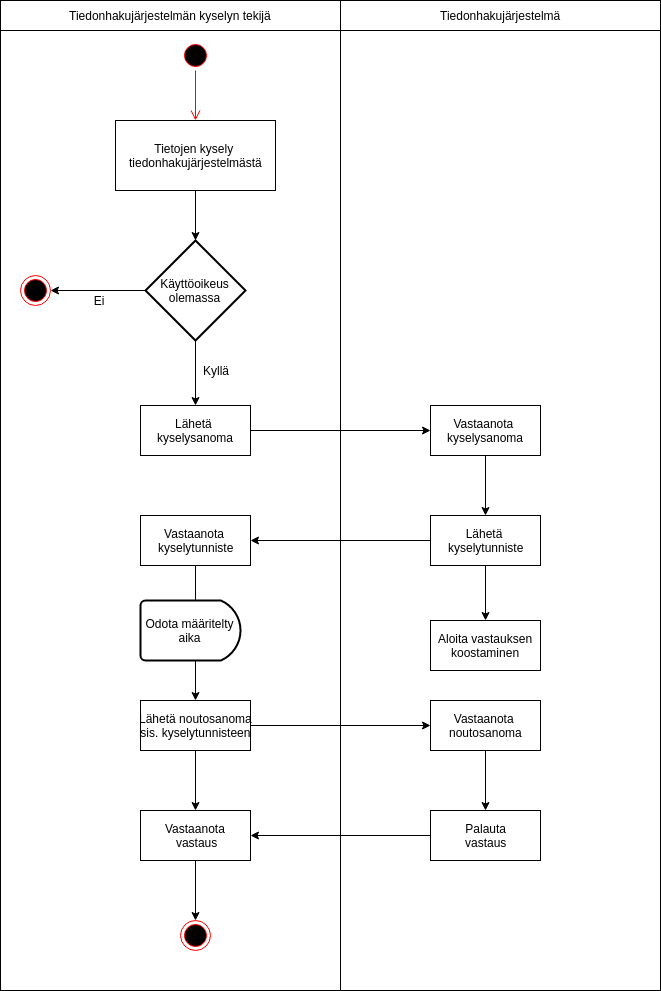

The diagram above was exported from draw.io. Its source (the exported page's mxGraphModel, read from the mxfile embedded in the PNG):
<mxGraphModel dx="1422" dy="599" grid="1" gridSize="10" guides="1" tooltips="1" connect="1" arrows="1" fold="1" page="1" pageScale="1" pageWidth="850" pageHeight="1100" math="0" shadow="0">
  <root>
    <mxCell id="0" />
    <mxCell id="1" parent="0" />
    <mxCell id="n9tnSGsol8YIWOQ1lJVu-21" value="" style="rounded=0;whiteSpace=wrap;html=1;" parent="1" vertex="1">
      <mxGeometry x="480" y="10" width="320" height="990" as="geometry" />
    </mxCell>
    <mxCell id="n9tnSGsol8YIWOQ1lJVu-20" value="" style="rounded=0;whiteSpace=wrap;html=1;" parent="1" vertex="1">
      <mxGeometry x="140" y="10" width="340" height="990" as="geometry" />
    </mxCell>
    <mxCell id="n9tnSGsol8YIWOQ1lJVu-1" value="" style="ellipse;html=1;shape=startState;fillColor=#000000;strokeColor=#ff0000;" parent="1" vertex="1">
      <mxGeometry x="320" y="50" width="30" height="30" as="geometry" />
    </mxCell>
    <mxCell id="n9tnSGsol8YIWOQ1lJVu-2" value="" style="edgeStyle=orthogonalEdgeStyle;html=1;verticalAlign=bottom;endArrow=open;endSize=8;strokeColor=#ff0000;entryX=0.5;entryY=0;entryDx=0;entryDy=0;" parent="1" source="n9tnSGsol8YIWOQ1lJVu-1" target="n9tnSGsol8YIWOQ1lJVu-3" edge="1">
      <mxGeometry relative="1" as="geometry">
        <mxPoint x="335" y="140" as="targetPoint" />
      </mxGeometry>
    </mxCell>
    <mxCell id="n9tnSGsol8YIWOQ1lJVu-3" value="&lt;div&gt;&lt;div&gt;&lt;span&gt;Tietojen kysely&lt;/span&gt;&lt;span&gt;&amp;nbsp;&lt;/span&gt;&lt;/div&gt;&lt;/div&gt;&lt;div&gt;tiedonhakujärjestelmästä&lt;/div&gt;" style="html=1;" parent="1" vertex="1">
      <mxGeometry x="255" y="130" width="160" height="70" as="geometry" />
    </mxCell>
    <mxCell id="n9tnSGsol8YIWOQ1lJVu-4" value="&lt;div&gt;Käyttöoikeus&lt;/div&gt;&lt;div&gt;olemassa&lt;br&gt;&lt;/div&gt;" style="strokeWidth=2;html=1;shape=mxgraph.flowchart.decision;whiteSpace=wrap;" parent="1" vertex="1">
      <mxGeometry x="285" y="250" width="100" height="100" as="geometry" />
    </mxCell>
    <mxCell id="n9tnSGsol8YIWOQ1lJVu-5" value="" style="endArrow=classic;html=1;exitX=0.5;exitY=1;exitDx=0;exitDy=0;entryX=0.5;entryY=0;entryDx=0;entryDy=0;entryPerimeter=0;" parent="1" source="n9tnSGsol8YIWOQ1lJVu-3" target="n9tnSGsol8YIWOQ1lJVu-4" edge="1">
      <mxGeometry width="50" height="50" relative="1" as="geometry">
        <mxPoint x="320" y="290" as="sourcePoint" />
        <mxPoint x="370" y="240" as="targetPoint" />
      </mxGeometry>
    </mxCell>
    <mxCell id="n9tnSGsol8YIWOQ1lJVu-6" value="" style="ellipse;html=1;shape=endState;fillColor=#000000;strokeColor=#ff0000;" parent="1" vertex="1">
      <mxGeometry x="160" y="285" width="30" height="30" as="geometry" />
    </mxCell>
    <mxCell id="n9tnSGsol8YIWOQ1lJVu-7" value="" style="endArrow=classic;html=1;entryX=1;entryY=0.5;entryDx=0;entryDy=0;exitX=0;exitY=0.5;exitDx=0;exitDy=0;exitPerimeter=0;" parent="1" source="n9tnSGsol8YIWOQ1lJVu-4" target="n9tnSGsol8YIWOQ1lJVu-6" edge="1">
      <mxGeometry width="50" height="50" relative="1" as="geometry">
        <mxPoint x="220" y="380" as="sourcePoint" />
        <mxPoint x="270" y="330" as="targetPoint" />
      </mxGeometry>
    </mxCell>
    <mxCell id="n9tnSGsol8YIWOQ1lJVu-8" value="Ei" style="text;html=1;strokeColor=none;fillColor=none;align=center;verticalAlign=middle;whiteSpace=wrap;rounded=0;" parent="1" vertex="1">
      <mxGeometry x="217.5" y="300" width="40" height="20" as="geometry" />
    </mxCell>
    <mxCell id="n9tnSGsol8YIWOQ1lJVu-10" value="&lt;div&gt;Lähetä &lt;br&gt;&lt;/div&gt;&lt;div&gt;kyselysanoma &lt;/div&gt;" style="html=1;" parent="1" vertex="1">
      <mxGeometry x="280" y="415" width="110" height="50" as="geometry" />
    </mxCell>
    <mxCell id="n9tnSGsol8YIWOQ1lJVu-11" value="" style="endArrow=classic;html=1;exitX=0.5;exitY=1;exitDx=0;exitDy=0;exitPerimeter=0;entryX=0.5;entryY=0;entryDx=0;entryDy=0;" parent="1" source="n9tnSGsol8YIWOQ1lJVu-4" target="n9tnSGsol8YIWOQ1lJVu-10" edge="1">
      <mxGeometry width="50" height="50" relative="1" as="geometry">
        <mxPoint x="310" y="470" as="sourcePoint" />
        <mxPoint x="360" y="420" as="targetPoint" />
      </mxGeometry>
    </mxCell>
    <mxCell id="n9tnSGsol8YIWOQ1lJVu-12" value="" style="endArrow=classic;html=1;exitX=1;exitY=0.5;exitDx=0;exitDy=0;entryX=0;entryY=0.5;entryDx=0;entryDy=0;" parent="1" source="n9tnSGsol8YIWOQ1lJVu-10" target="n9tnSGsol8YIWOQ1lJVu-13" edge="1">
      <mxGeometry width="50" height="50" relative="1" as="geometry">
        <mxPoint x="160" y="600" as="sourcePoint" />
        <mxPoint x="335" y="610" as="targetPoint" />
      </mxGeometry>
    </mxCell>
    <mxCell id="n9tnSGsol8YIWOQ1lJVu-13" value="&lt;div&gt;Vastaanota &lt;br&gt;&lt;/div&gt;&lt;div&gt;kyselysanoma&lt;/div&gt;" style="html=1;" parent="1" vertex="1">
      <mxGeometry x="570" y="415" width="110" height="50" as="geometry" />
    </mxCell>
    <mxCell id="n9tnSGsol8YIWOQ1lJVu-14" value="&lt;div&gt;Lähetä &lt;br&gt;&lt;/div&gt;&lt;div&gt;kyselytunniste&lt;br&gt;&lt;/div&gt;" style="html=1;" parent="1" vertex="1">
      <mxGeometry x="570" y="525" width="110" height="50" as="geometry" />
    </mxCell>
    <mxCell id="n9tnSGsol8YIWOQ1lJVu-15" value="&lt;div&gt;Vastaanota &lt;br&gt;&lt;/div&gt;&lt;div&gt;kyselytunniste&lt;br&gt;&lt;/div&gt;" style="html=1;" parent="1" vertex="1">
      <mxGeometry x="280" y="525" width="110" height="50" as="geometry" />
    </mxCell>
    <mxCell id="n9tnSGsol8YIWOQ1lJVu-16" value="" style="endArrow=classic;html=1;exitX=0.5;exitY=1;exitDx=0;exitDy=0;entryX=0.5;entryY=0;entryDx=0;entryDy=0;" parent="1" source="n9tnSGsol8YIWOQ1lJVu-13" target="n9tnSGsol8YIWOQ1lJVu-14" edge="1">
      <mxGeometry width="50" height="50" relative="1" as="geometry">
        <mxPoint x="610" y="610" as="sourcePoint" />
        <mxPoint x="625" y="590" as="targetPoint" />
      </mxGeometry>
    </mxCell>
    <mxCell id="n9tnSGsol8YIWOQ1lJVu-17" value="" style="endArrow=classic;html=1;exitX=0;exitY=0.5;exitDx=0;exitDy=0;entryX=1;entryY=0.5;entryDx=0;entryDy=0;" parent="1" source="n9tnSGsol8YIWOQ1lJVu-14" target="n9tnSGsol8YIWOQ1lJVu-15" edge="1">
      <mxGeometry width="50" height="50" relative="1" as="geometry">
        <mxPoint x="440" y="630" as="sourcePoint" />
        <mxPoint x="490" y="580" as="targetPoint" />
      </mxGeometry>
    </mxCell>
    <mxCell id="n9tnSGsol8YIWOQ1lJVu-18" value="" style="ellipse;html=1;shape=endState;fillColor=#000000;strokeColor=#ff0000;" parent="1" vertex="1">
      <mxGeometry x="320" y="930" width="30" height="30" as="geometry" />
    </mxCell>
    <mxCell id="n9tnSGsol8YIWOQ1lJVu-19" value="" style="endArrow=classic;html=1;exitX=0.5;exitY=1;exitDx=0;exitDy=0;entryX=0.5;entryY=0;entryDx=0;entryDy=0;" parent="1" source="KqHX3nl3zLaT2JYna8W1-9" target="n9tnSGsol8YIWOQ1lJVu-18" edge="1">
      <mxGeometry width="50" height="50" relative="1" as="geometry">
        <mxPoint x="410" y="750" as="sourcePoint" />
        <mxPoint x="460" y="700" as="targetPoint" />
      </mxGeometry>
    </mxCell>
    <mxCell id="n9tnSGsol8YIWOQ1lJVu-22" value="Tiedonhakujärjestelmän kyselyn tekijä" style="html=1;" parent="1" vertex="1">
      <mxGeometry x="140" y="10" width="340" height="30" as="geometry" />
    </mxCell>
    <mxCell id="n9tnSGsol8YIWOQ1lJVu-23" value="Tiedonhakujärjestelmä" style="html=1;" parent="1" vertex="1">
      <mxGeometry x="480" y="10" width="320" height="30" as="geometry" />
    </mxCell>
    <mxCell id="n9tnSGsol8YIWOQ1lJVu-24" value="Kyllä" style="text;html=1;strokeColor=none;fillColor=none;align=center;verticalAlign=middle;whiteSpace=wrap;rounded=0;" parent="1" vertex="1">
      <mxGeometry x="335" y="370" width="40" height="20" as="geometry" />
    </mxCell>
    <mxCell id="KqHX3nl3zLaT2JYna8W1-1" value="&lt;div&gt;Lähetä noutosanoma&lt;/div&gt;&lt;div&gt;sis. kyselytunnisteen&lt;br&gt;&lt;/div&gt;" style="html=1;" parent="1" vertex="1">
      <mxGeometry x="280" y="710" width="110" height="50" as="geometry" />
    </mxCell>
    <mxCell id="KqHX3nl3zLaT2JYna8W1-2" value="" style="endArrow=classic;html=1;exitX=0.5;exitY=1;exitDx=0;exitDy=0;entryX=0.5;entryY=0;entryDx=0;entryDy=0;" parent="1" source="n9tnSGsol8YIWOQ1lJVu-15" target="KqHX3nl3zLaT2JYna8W1-1" edge="1">
      <mxGeometry width="50" height="50" relative="1" as="geometry">
        <mxPoint x="335" y="670" as="sourcePoint" />
        <mxPoint x="335" y="980" as="targetPoint" />
      </mxGeometry>
    </mxCell>
    <mxCell id="KqHX3nl3zLaT2JYna8W1-3" value="&lt;div&gt;Vastaanota &lt;br&gt;&lt;/div&gt;&lt;div&gt;noutosanoma&lt;/div&gt;" style="html=1;" parent="1" vertex="1">
      <mxGeometry x="570" y="710" width="110" height="50" as="geometry" />
    </mxCell>
    <mxCell id="KqHX3nl3zLaT2JYna8W1-4" value="" style="endArrow=classic;html=1;exitX=1;exitY=0.5;exitDx=0;exitDy=0;entryX=0;entryY=0.5;entryDx=0;entryDy=0;" parent="1" source="KqHX3nl3zLaT2JYna8W1-1" target="KqHX3nl3zLaT2JYna8W1-3" edge="1">
      <mxGeometry width="50" height="50" relative="1" as="geometry">
        <mxPoint x="430" y="800" as="sourcePoint" />
        <mxPoint x="480" y="750" as="targetPoint" />
      </mxGeometry>
    </mxCell>
    <mxCell id="KqHX3nl3zLaT2JYna8W1-5" value="&lt;div&gt;Odota määritelty&lt;/div&gt;&lt;div&gt;aika&lt;br&gt;&lt;/div&gt;" style="strokeWidth=2;html=1;shape=mxgraph.flowchart.delay;whiteSpace=wrap;" parent="1" vertex="1">
      <mxGeometry x="280" y="610" width="100" height="60" as="geometry" />
    </mxCell>
    <mxCell id="KqHX3nl3zLaT2JYna8W1-8" value="&lt;div&gt;Palauta&lt;/div&gt;&lt;div&gt;vastaus&lt;br&gt;&lt;/div&gt;" style="html=1;" parent="1" vertex="1">
      <mxGeometry x="570" y="820" width="110" height="50" as="geometry" />
    </mxCell>
    <mxCell id="KqHX3nl3zLaT2JYna8W1-9" value="&lt;div&gt;Vastaanota &lt;br&gt;&lt;/div&gt;&lt;div&gt;vastaus&lt;br&gt;&lt;/div&gt;" style="html=1;" parent="1" vertex="1">
      <mxGeometry x="280" y="820" width="110" height="50" as="geometry" />
    </mxCell>
    <mxCell id="KqHX3nl3zLaT2JYna8W1-10" value="" style="endArrow=classic;html=1;exitX=0.5;exitY=1;exitDx=0;exitDy=0;entryX=0.5;entryY=0;entryDx=0;entryDy=0;" parent="1" source="KqHX3nl3zLaT2JYna8W1-1" target="KqHX3nl3zLaT2JYna8W1-9" edge="1">
      <mxGeometry width="50" height="50" relative="1" as="geometry">
        <mxPoint x="430" y="930" as="sourcePoint" />
        <mxPoint x="480" y="880" as="targetPoint" />
      </mxGeometry>
    </mxCell>
    <mxCell id="KqHX3nl3zLaT2JYna8W1-11" value="" style="endArrow=classic;html=1;entryX=1;entryY=0.5;entryDx=0;entryDy=0;exitX=0;exitY=0.5;exitDx=0;exitDy=0;" parent="1" source="KqHX3nl3zLaT2JYna8W1-8" target="KqHX3nl3zLaT2JYna8W1-9" edge="1">
      <mxGeometry width="50" height="50" relative="1" as="geometry">
        <mxPoint x="500" y="940" as="sourcePoint" />
        <mxPoint x="550" y="890" as="targetPoint" />
      </mxGeometry>
    </mxCell>
    <mxCell id="KqHX3nl3zLaT2JYna8W1-12" value="" style="endArrow=classic;html=1;exitX=0.5;exitY=1;exitDx=0;exitDy=0;entryX=0.5;entryY=0;entryDx=0;entryDy=0;" parent="1" source="KqHX3nl3zLaT2JYna8W1-3" target="KqHX3nl3zLaT2JYna8W1-8" edge="1">
      <mxGeometry width="50" height="50" relative="1" as="geometry">
        <mxPoint x="730" y="920" as="sourcePoint" />
        <mxPoint x="780" y="870" as="targetPoint" />
      </mxGeometry>
    </mxCell>
    <mxCell id="KqHX3nl3zLaT2JYna8W1-13" value="&lt;div&gt;Aloita vastauksen&lt;br&gt;&lt;/div&gt;&lt;div&gt;koostaminen&lt;br&gt;&lt;/div&gt;" style="html=1;" parent="1" vertex="1">
      <mxGeometry x="570" y="630" width="110" height="50" as="geometry" />
    </mxCell>
    <mxCell id="KqHX3nl3zLaT2JYna8W1-17" value="" style="endArrow=classic;html=1;entryX=0.5;entryY=0;entryDx=0;entryDy=0;exitX=0.5;exitY=1;exitDx=0;exitDy=0;" parent="1" source="n9tnSGsol8YIWOQ1lJVu-14" target="KqHX3nl3zLaT2JYna8W1-13" edge="1">
      <mxGeometry width="50" height="50" relative="1" as="geometry">
        <mxPoint x="500" y="700" as="sourcePoint" />
        <mxPoint x="550" y="650" as="targetPoint" />
      </mxGeometry>
    </mxCell>
  </root>
</mxGraphModel>